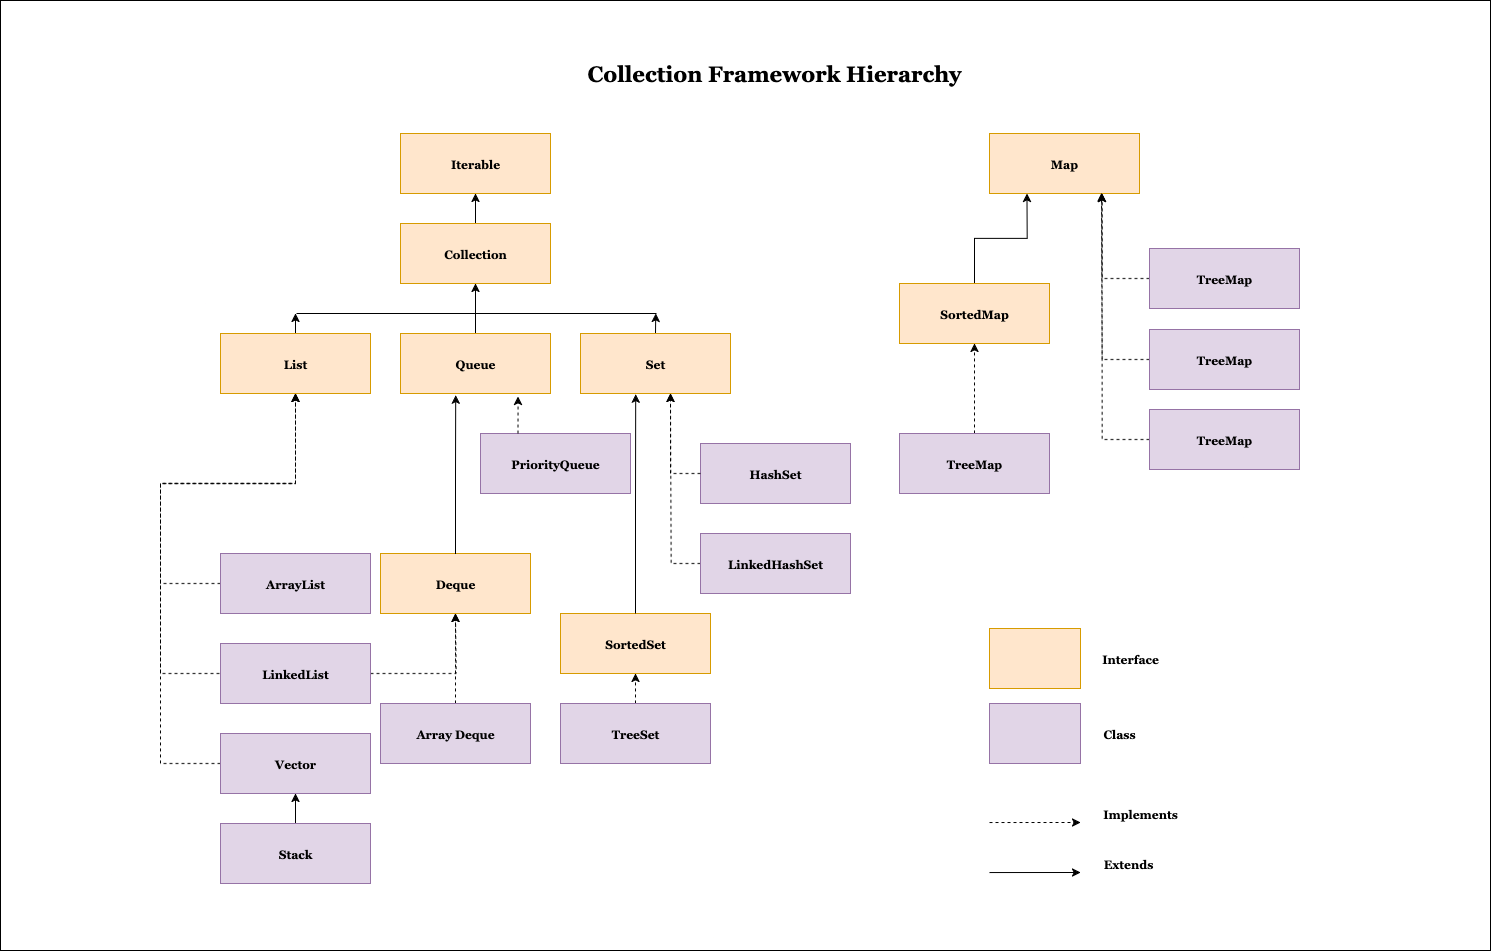

The diagram above was exported from draw.io. Its source (the exported page's mxGraphModel, read from the mxfile embedded in the PNG):
<mxGraphModel dx="4003" dy="2160" grid="1" gridSize="10" guides="1" tooltips="1" connect="1" arrows="1" fold="1" page="1" pageScale="1" pageWidth="850" pageHeight="1100" math="0" shadow="0">
  <root>
    <mxCell id="0" />
    <mxCell id="1" parent="0" />
    <mxCell id="VvL0lkIgly2rubZUVAmd-1" value="&lt;span&gt;&lt;font&gt;Iterable&lt;/font&gt;&lt;/span&gt;" style="rounded=0;whiteSpace=wrap;html=1;labelBackgroundColor=none;fillColor=#ffe6cc;strokeColor=#d79b00;fontFamily=Georgia;fontStyle=1" vertex="1" parent="1">
      <mxGeometry x="-380" y="175" width="150" height="60" as="geometry" />
    </mxCell>
    <mxCell id="VvL0lkIgly2rubZUVAmd-5" style="edgeStyle=orthogonalEdgeStyle;rounded=0;orthogonalLoop=1;jettySize=auto;html=1;exitX=0.5;exitY=0;exitDx=0;exitDy=0;entryX=0.5;entryY=1;entryDx=0;entryDy=0;fontFamily=Georgia;fontStyle=1" edge="1" parent="1" source="VvL0lkIgly2rubZUVAmd-3" target="VvL0lkIgly2rubZUVAmd-1">
      <mxGeometry relative="1" as="geometry" />
    </mxCell>
    <mxCell id="VvL0lkIgly2rubZUVAmd-3" value="Collection" style="rounded=0;whiteSpace=wrap;html=1;fontStyle=1;fontFamily=Georgia;fillColor=#ffe6cc;strokeColor=#d79b00;" vertex="1" parent="1">
      <mxGeometry x="-380" y="265" width="150" height="60" as="geometry" />
    </mxCell>
    <mxCell id="VvL0lkIgly2rubZUVAmd-6" style="edgeStyle=orthogonalEdgeStyle;rounded=0;orthogonalLoop=1;jettySize=auto;html=1;exitX=0.5;exitY=0;exitDx=0;exitDy=0;entryX=0.5;entryY=1;entryDx=0;entryDy=0;fontStyle=1;fontFamily=Georgia;" edge="1" parent="1" source="VvL0lkIgly2rubZUVAmd-4" target="VvL0lkIgly2rubZUVAmd-3">
      <mxGeometry relative="1" as="geometry" />
    </mxCell>
    <mxCell id="VvL0lkIgly2rubZUVAmd-4" value="Queue" style="rounded=0;whiteSpace=wrap;html=1;fontStyle=1;fontFamily=Georgia;fillColor=#ffe6cc;strokeColor=#d79b00;" vertex="1" parent="1">
      <mxGeometry x="-380" y="375" width="150" height="60" as="geometry" />
    </mxCell>
    <mxCell id="VvL0lkIgly2rubZUVAmd-11" style="edgeStyle=orthogonalEdgeStyle;rounded=0;orthogonalLoop=1;jettySize=auto;html=1;fontStyle=1;fontFamily=Georgia;" edge="1" parent="1" source="VvL0lkIgly2rubZUVAmd-7">
      <mxGeometry relative="1" as="geometry">
        <mxPoint x="-485" y="355" as="targetPoint" />
      </mxGeometry>
    </mxCell>
    <mxCell id="VvL0lkIgly2rubZUVAmd-7" value="List" style="rounded=0;whiteSpace=wrap;html=1;fontStyle=1;fontFamily=Georgia;fillColor=#ffe6cc;strokeColor=#d79b00;" vertex="1" parent="1">
      <mxGeometry x="-560" y="375" width="150" height="60" as="geometry" />
    </mxCell>
    <mxCell id="VvL0lkIgly2rubZUVAmd-12" style="edgeStyle=orthogonalEdgeStyle;rounded=0;orthogonalLoop=1;jettySize=auto;html=1;exitX=0.5;exitY=0;exitDx=0;exitDy=0;fontStyle=1;fontFamily=Georgia;" edge="1" parent="1" source="VvL0lkIgly2rubZUVAmd-8">
      <mxGeometry relative="1" as="geometry">
        <mxPoint x="-124.76190476190482" y="355" as="targetPoint" />
      </mxGeometry>
    </mxCell>
    <mxCell id="VvL0lkIgly2rubZUVAmd-8" value="Set" style="rounded=0;whiteSpace=wrap;html=1;fontStyle=1;fontFamily=Georgia;fillColor=#ffe6cc;strokeColor=#d79b00;" vertex="1" parent="1">
      <mxGeometry x="-200" y="375" width="150" height="60" as="geometry" />
    </mxCell>
    <mxCell id="VvL0lkIgly2rubZUVAmd-10" value="" style="endArrow=none;html=1;rounded=0;fontStyle=1;fontFamily=Georgia;" edge="1" parent="1">
      <mxGeometry width="50" height="50" relative="1" as="geometry">
        <mxPoint x="-484" y="355" as="sourcePoint" />
        <mxPoint x="-124" y="355" as="targetPoint" />
      </mxGeometry>
    </mxCell>
    <mxCell id="VvL0lkIgly2rubZUVAmd-14" value="HashSet" style="rounded=0;whiteSpace=wrap;html=1;fontStyle=1;fontFamily=Georgia;fillColor=#e1d5e7;strokeColor=#9673a6;" vertex="1" parent="1">
      <mxGeometry x="-80" y="485" width="150" height="60" as="geometry" />
    </mxCell>
    <mxCell id="VvL0lkIgly2rubZUVAmd-17" style="edgeStyle=orthogonalEdgeStyle;rounded=0;orthogonalLoop=1;jettySize=auto;html=1;exitX=0;exitY=0.5;exitDx=0;exitDy=0;dashed=1;fontFamily=Georgia;fontStyle=1" edge="1" parent="1" source="VvL0lkIgly2rubZUVAmd-15">
      <mxGeometry relative="1" as="geometry">
        <mxPoint x="-110" y="435" as="targetPoint" />
      </mxGeometry>
    </mxCell>
    <mxCell id="VvL0lkIgly2rubZUVAmd-15" value="LinkedHashSet" style="rounded=0;whiteSpace=wrap;html=1;fontStyle=1;fontFamily=Georgia;fillColor=#e1d5e7;strokeColor=#9673a6;" vertex="1" parent="1">
      <mxGeometry x="-80" y="575" width="150" height="60" as="geometry" />
    </mxCell>
    <mxCell id="VvL0lkIgly2rubZUVAmd-16" style="edgeStyle=orthogonalEdgeStyle;rounded=0;orthogonalLoop=1;jettySize=auto;html=1;entryX=0.6;entryY=1;entryDx=0;entryDy=0;entryPerimeter=0;dashed=1;fontFamily=Georgia;fontStyle=1" edge="1" parent="1" source="VvL0lkIgly2rubZUVAmd-14" target="VvL0lkIgly2rubZUVAmd-8">
      <mxGeometry relative="1" as="geometry">
        <Array as="points">
          <mxPoint x="-110" y="515" />
        </Array>
      </mxGeometry>
    </mxCell>
    <mxCell id="VvL0lkIgly2rubZUVAmd-18" value="SortedSet" style="rounded=0;whiteSpace=wrap;html=1;fontStyle=1;fontFamily=Georgia;fillColor=#ffe6cc;strokeColor=#d79b00;" vertex="1" parent="1">
      <mxGeometry x="-220" y="655" width="150" height="60" as="geometry" />
    </mxCell>
    <mxCell id="VvL0lkIgly2rubZUVAmd-20" style="edgeStyle=orthogonalEdgeStyle;rounded=0;orthogonalLoop=1;jettySize=auto;html=1;exitX=0.5;exitY=0;exitDx=0;exitDy=0;entryX=0.5;entryY=1;entryDx=0;entryDy=0;dashed=1;fontFamily=Georgia;fontStyle=1" edge="1" parent="1" source="VvL0lkIgly2rubZUVAmd-19" target="VvL0lkIgly2rubZUVAmd-18">
      <mxGeometry relative="1" as="geometry" />
    </mxCell>
    <mxCell id="VvL0lkIgly2rubZUVAmd-19" value="TreeSet" style="rounded=0;whiteSpace=wrap;html=1;fontStyle=1;fontFamily=Georgia;fillColor=#e1d5e7;strokeColor=#9673a6;" vertex="1" parent="1">
      <mxGeometry x="-220" y="745" width="150" height="60" as="geometry" />
    </mxCell>
    <mxCell id="VvL0lkIgly2rubZUVAmd-21" style="edgeStyle=orthogonalEdgeStyle;rounded=0;orthogonalLoop=1;jettySize=auto;html=1;exitX=0.5;exitY=0;exitDx=0;exitDy=0;entryX=0.368;entryY=1.012;entryDx=0;entryDy=0;entryPerimeter=0;fontFamily=Georgia;fontStyle=1" edge="1" parent="1" source="VvL0lkIgly2rubZUVAmd-18" target="VvL0lkIgly2rubZUVAmd-8">
      <mxGeometry relative="1" as="geometry">
        <Array as="points">
          <mxPoint x="-145" y="545" />
          <mxPoint x="-145" y="545" />
        </Array>
      </mxGeometry>
    </mxCell>
    <mxCell id="VvL0lkIgly2rubZUVAmd-22" value="PriorityQueue" style="rounded=0;whiteSpace=wrap;html=1;fontStyle=1;fontFamily=Georgia;fillColor=#e1d5e7;strokeColor=#9673a6;" vertex="1" parent="1">
      <mxGeometry x="-300" y="475" width="150" height="60" as="geometry" />
    </mxCell>
    <mxCell id="VvL0lkIgly2rubZUVAmd-23" value="Deque" style="rounded=0;whiteSpace=wrap;html=1;fontStyle=1;fontFamily=Georgia;fillColor=#ffe6cc;strokeColor=#d79b00;" vertex="1" parent="1">
      <mxGeometry x="-400" y="595" width="150" height="60" as="geometry" />
    </mxCell>
    <mxCell id="VvL0lkIgly2rubZUVAmd-38" style="edgeStyle=orthogonalEdgeStyle;rounded=0;orthogonalLoop=1;jettySize=auto;html=1;dashed=1;fontFamily=Georgia;fontStyle=1" edge="1" parent="1" source="VvL0lkIgly2rubZUVAmd-24">
      <mxGeometry relative="1" as="geometry">
        <mxPoint x="-325" y="655" as="targetPoint" />
      </mxGeometry>
    </mxCell>
    <mxCell id="VvL0lkIgly2rubZUVAmd-24" value="Array Deque" style="rounded=0;whiteSpace=wrap;html=1;fontStyle=1;fontFamily=Georgia;fillColor=#e1d5e7;strokeColor=#9673a6;" vertex="1" parent="1">
      <mxGeometry x="-400" y="745" width="150" height="60" as="geometry" />
    </mxCell>
    <mxCell id="VvL0lkIgly2rubZUVAmd-26" style="edgeStyle=orthogonalEdgeStyle;rounded=0;orthogonalLoop=1;jettySize=auto;html=1;exitX=0.25;exitY=0;exitDx=0;exitDy=0;entryX=0.784;entryY=1.047;entryDx=0;entryDy=0;entryPerimeter=0;dashed=1;fontFamily=Georgia;fontStyle=1" edge="1" parent="1" source="VvL0lkIgly2rubZUVAmd-22" target="VvL0lkIgly2rubZUVAmd-4">
      <mxGeometry relative="1" as="geometry" />
    </mxCell>
    <mxCell id="VvL0lkIgly2rubZUVAmd-28" style="edgeStyle=orthogonalEdgeStyle;rounded=0;orthogonalLoop=1;jettySize=auto;html=1;exitX=0.5;exitY=0;exitDx=0;exitDy=0;entryX=0.368;entryY=1.026;entryDx=0;entryDy=0;entryPerimeter=0;fontFamily=Georgia;fontStyle=1" edge="1" parent="1" source="VvL0lkIgly2rubZUVAmd-23" target="VvL0lkIgly2rubZUVAmd-4">
      <mxGeometry relative="1" as="geometry" />
    </mxCell>
    <mxCell id="VvL0lkIgly2rubZUVAmd-36" style="edgeStyle=orthogonalEdgeStyle;rounded=0;orthogonalLoop=1;jettySize=auto;html=1;exitX=0;exitY=0.5;exitDx=0;exitDy=0;dashed=1;fontFamily=Georgia;fontStyle=1" edge="1" parent="1" source="VvL0lkIgly2rubZUVAmd-29">
      <mxGeometry relative="1" as="geometry">
        <mxPoint x="-485" y="435.0000000000001" as="targetPoint" />
        <mxPoint x="-565" y="624.9999999999999" as="sourcePoint" />
        <Array as="points">
          <mxPoint x="-620" y="625" />
          <mxPoint x="-620" y="525" />
          <mxPoint x="-485" y="525" />
        </Array>
      </mxGeometry>
    </mxCell>
    <mxCell id="VvL0lkIgly2rubZUVAmd-29" value="ArrayList" style="rounded=0;whiteSpace=wrap;html=1;fontStyle=1;fontFamily=Georgia;fillColor=#e1d5e7;strokeColor=#9673a6;" vertex="1" parent="1">
      <mxGeometry x="-560" y="595" width="150" height="60" as="geometry" />
    </mxCell>
    <mxCell id="VvL0lkIgly2rubZUVAmd-35" style="edgeStyle=orthogonalEdgeStyle;rounded=0;orthogonalLoop=1;jettySize=auto;html=1;exitX=0;exitY=0.5;exitDx=0;exitDy=0;dashed=1;fontFamily=Georgia;fontStyle=1" edge="1" parent="1">
      <mxGeometry relative="1" as="geometry">
        <mxPoint x="-485" y="435" as="targetPoint" />
        <mxPoint x="-555" y="715" as="sourcePoint" />
        <Array as="points">
          <mxPoint x="-620" y="715" />
          <mxPoint x="-620" y="525" />
          <mxPoint x="-485" y="525" />
        </Array>
      </mxGeometry>
    </mxCell>
    <mxCell id="VvL0lkIgly2rubZUVAmd-37" style="edgeStyle=orthogonalEdgeStyle;rounded=0;orthogonalLoop=1;jettySize=auto;html=1;exitX=1;exitY=0.5;exitDx=0;exitDy=0;dashed=1;fontFamily=Georgia;fontStyle=1" edge="1" parent="1" source="VvL0lkIgly2rubZUVAmd-30">
      <mxGeometry relative="1" as="geometry">
        <mxPoint x="-325" y="655" as="targetPoint" />
        <mxPoint x="-405" y="715" as="sourcePoint" />
      </mxGeometry>
    </mxCell>
    <mxCell id="VvL0lkIgly2rubZUVAmd-30" value="LinkedList" style="rounded=0;whiteSpace=wrap;html=1;fontStyle=1;fontFamily=Georgia;fillColor=#e1d5e7;strokeColor=#9673a6;" vertex="1" parent="1">
      <mxGeometry x="-560" y="685" width="150" height="60" as="geometry" />
    </mxCell>
    <mxCell id="VvL0lkIgly2rubZUVAmd-34" style="edgeStyle=orthogonalEdgeStyle;rounded=0;orthogonalLoop=1;jettySize=auto;html=1;exitX=0;exitY=0.5;exitDx=0;exitDy=0;entryX=0.5;entryY=1;entryDx=0;entryDy=0;dashed=1;fontFamily=Georgia;fontStyle=1" edge="1" parent="1" source="VvL0lkIgly2rubZUVAmd-31" target="VvL0lkIgly2rubZUVAmd-7">
      <mxGeometry relative="1" as="geometry">
        <Array as="points">
          <mxPoint x="-620" y="805" />
          <mxPoint x="-620" y="525" />
          <mxPoint x="-485" y="525" />
        </Array>
      </mxGeometry>
    </mxCell>
    <mxCell id="VvL0lkIgly2rubZUVAmd-31" value="Vector" style="rounded=0;whiteSpace=wrap;html=1;fontStyle=1;fontFamily=Georgia;fillColor=#e1d5e7;strokeColor=#9673a6;" vertex="1" parent="1">
      <mxGeometry x="-560" y="775" width="150" height="60" as="geometry" />
    </mxCell>
    <mxCell id="VvL0lkIgly2rubZUVAmd-33" style="edgeStyle=orthogonalEdgeStyle;rounded=0;orthogonalLoop=1;jettySize=auto;html=1;entryX=0.5;entryY=1;entryDx=0;entryDy=0;fontFamily=Georgia;fontStyle=1" edge="1" parent="1" source="VvL0lkIgly2rubZUVAmd-32" target="VvL0lkIgly2rubZUVAmd-31">
      <mxGeometry relative="1" as="geometry" />
    </mxCell>
    <mxCell id="VvL0lkIgly2rubZUVAmd-32" value="Stack" style="rounded=0;whiteSpace=wrap;html=1;fontStyle=1;fontFamily=Georgia;fillColor=#e1d5e7;strokeColor=#9673a6;" vertex="1" parent="1">
      <mxGeometry x="-560" y="865" width="150" height="60" as="geometry" />
    </mxCell>
    <mxCell id="VvL0lkIgly2rubZUVAmd-39" value="" style="rounded=0;whiteSpace=wrap;html=1;fillColor=none;" vertex="1" parent="1">
      <mxGeometry x="-780" y="42" width="1490" height="950" as="geometry" />
    </mxCell>
    <mxCell id="VvL0lkIgly2rubZUVAmd-40" value="&lt;font&gt;&lt;span&gt;Map&lt;/span&gt;&lt;/font&gt;" style="rounded=0;whiteSpace=wrap;html=1;labelBackgroundColor=none;fillColor=#ffe6cc;strokeColor=#d79b00;fontFamily=Georgia;fontStyle=1" vertex="1" parent="1">
      <mxGeometry x="209" y="175" width="150" height="60" as="geometry" />
    </mxCell>
    <mxCell id="VvL0lkIgly2rubZUVAmd-46" style="edgeStyle=orthogonalEdgeStyle;rounded=0;orthogonalLoop=1;jettySize=auto;html=1;entryX=0.25;entryY=1;entryDx=0;entryDy=0;fontFamily=Georgia;fontStyle=1" edge="1" parent="1" source="VvL0lkIgly2rubZUVAmd-41" target="VvL0lkIgly2rubZUVAmd-40">
      <mxGeometry relative="1" as="geometry" />
    </mxCell>
    <mxCell id="VvL0lkIgly2rubZUVAmd-41" value="Sorted&lt;font&gt;&lt;span&gt;Map&lt;/span&gt;&lt;/font&gt;" style="rounded=0;whiteSpace=wrap;html=1;labelBackgroundColor=none;fillColor=#ffe6cc;strokeColor=#d79b00;fontFamily=Georgia;fontStyle=1" vertex="1" parent="1">
      <mxGeometry x="119" y="325" width="150" height="60" as="geometry" />
    </mxCell>
    <mxCell id="VvL0lkIgly2rubZUVAmd-47" style="edgeStyle=orthogonalEdgeStyle;rounded=0;orthogonalLoop=1;jettySize=auto;html=1;exitX=0.5;exitY=0;exitDx=0;exitDy=0;entryX=0.5;entryY=1;entryDx=0;entryDy=0;dashed=1;fontFamily=Georgia;fontStyle=1" edge="1" parent="1" source="VvL0lkIgly2rubZUVAmd-42" target="VvL0lkIgly2rubZUVAmd-41">
      <mxGeometry relative="1" as="geometry" />
    </mxCell>
    <mxCell id="VvL0lkIgly2rubZUVAmd-42" value="TreeMap" style="rounded=0;whiteSpace=wrap;html=1;fontStyle=1;fontFamily=Georgia;fillColor=#e1d5e7;strokeColor=#9673a6;" vertex="1" parent="1">
      <mxGeometry x="119" y="475" width="150" height="60" as="geometry" />
    </mxCell>
    <mxCell id="VvL0lkIgly2rubZUVAmd-48" style="edgeStyle=orthogonalEdgeStyle;rounded=0;orthogonalLoop=1;jettySize=auto;html=1;entryX=0.75;entryY=1;entryDx=0;entryDy=0;dashed=1;fontFamily=Georgia;fontStyle=1" edge="1" parent="1" source="VvL0lkIgly2rubZUVAmd-43" target="VvL0lkIgly2rubZUVAmd-40">
      <mxGeometry relative="1" as="geometry" />
    </mxCell>
    <mxCell id="VvL0lkIgly2rubZUVAmd-43" value="TreeMap" style="rounded=0;whiteSpace=wrap;html=1;fontStyle=1;fontFamily=Georgia;fillColor=#e1d5e7;strokeColor=#9673a6;" vertex="1" parent="1">
      <mxGeometry x="369" y="290" width="150" height="60" as="geometry" />
    </mxCell>
    <mxCell id="VvL0lkIgly2rubZUVAmd-50" style="edgeStyle=orthogonalEdgeStyle;rounded=0;orthogonalLoop=1;jettySize=auto;html=1;entryX=0.75;entryY=1;entryDx=0;entryDy=0;dashed=1;fontFamily=Georgia;fontStyle=1" edge="1" parent="1" source="VvL0lkIgly2rubZUVAmd-44" target="VvL0lkIgly2rubZUVAmd-40">
      <mxGeometry relative="1" as="geometry" />
    </mxCell>
    <mxCell id="VvL0lkIgly2rubZUVAmd-44" value="TreeMap" style="rounded=0;whiteSpace=wrap;html=1;fontStyle=1;fontFamily=Georgia;fillColor=#e1d5e7;strokeColor=#9673a6;" vertex="1" parent="1">
      <mxGeometry x="369" y="451" width="150" height="60" as="geometry" />
    </mxCell>
    <mxCell id="VvL0lkIgly2rubZUVAmd-49" style="edgeStyle=orthogonalEdgeStyle;rounded=0;orthogonalLoop=1;jettySize=auto;html=1;exitX=0;exitY=0.5;exitDx=0;exitDy=0;dashed=1;fontFamily=Georgia;fontStyle=1" edge="1" parent="1" source="VvL0lkIgly2rubZUVAmd-45">
      <mxGeometry relative="1" as="geometry">
        <mxPoint x="320.9999999999998" y="234.49" as="targetPoint" />
        <mxPoint x="370" y="405.49" as="sourcePoint" />
      </mxGeometry>
    </mxCell>
    <mxCell id="VvL0lkIgly2rubZUVAmd-45" value="TreeMap" style="rounded=0;whiteSpace=wrap;html=1;fontStyle=1;fontFamily=Georgia;fillColor=#e1d5e7;strokeColor=#9673a6;" vertex="1" parent="1">
      <mxGeometry x="369" y="371" width="150" height="60" as="geometry" />
    </mxCell>
    <mxCell id="VvL0lkIgly2rubZUVAmd-52" value="" style="rounded=0;whiteSpace=wrap;html=1;labelBackgroundColor=none;fillColor=#ffe6cc;strokeColor=#d79b00;fontFamily=Georgia;fontStyle=1" vertex="1" parent="1">
      <mxGeometry x="209" y="670" width="91" height="60" as="geometry" />
    </mxCell>
    <mxCell id="VvL0lkIgly2rubZUVAmd-53" value="" style="rounded=0;whiteSpace=wrap;html=1;fontStyle=1;fontFamily=Georgia;fillColor=#e1d5e7;strokeColor=#9673a6;" vertex="1" parent="1">
      <mxGeometry x="209" y="745" width="91" height="60" as="geometry" />
    </mxCell>
    <mxCell id="VvL0lkIgly2rubZUVAmd-54" value="&lt;font&gt;&lt;span&gt;Interface&lt;/span&gt;&lt;/font&gt;" style="text;html=1;align=center;verticalAlign=middle;whiteSpace=wrap;rounded=0;fontFamily=Georgia;fontStyle=1" vertex="1" parent="1">
      <mxGeometry x="320" y="685" width="60" height="30" as="geometry" />
    </mxCell>
    <mxCell id="VvL0lkIgly2rubZUVAmd-55" value="&lt;font&gt;&lt;span&gt;Class&lt;/span&gt;&lt;/font&gt;" style="text;html=1;align=center;verticalAlign=middle;whiteSpace=wrap;rounded=0;fontFamily=Georgia;fontStyle=1" vertex="1" parent="1">
      <mxGeometry x="309" y="760" width="60" height="30" as="geometry" />
    </mxCell>
    <mxCell id="VvL0lkIgly2rubZUVAmd-56" value="" style="endArrow=classic;html=1;rounded=0;dashed=1;fontFamily=Georgia;fontStyle=1" edge="1" parent="1">
      <mxGeometry width="50" height="50" relative="1" as="geometry">
        <mxPoint x="209" y="864.05" as="sourcePoint" />
        <mxPoint x="300" y="864" as="targetPoint" />
      </mxGeometry>
    </mxCell>
    <mxCell id="VvL0lkIgly2rubZUVAmd-57" value="&lt;font&gt;&lt;span&gt;Implements&lt;/span&gt;&lt;/font&gt;" style="text;html=1;align=center;verticalAlign=middle;whiteSpace=wrap;rounded=0;fontFamily=Georgia;fontStyle=1" vertex="1" parent="1">
      <mxGeometry x="330" y="840" width="60" height="30" as="geometry" />
    </mxCell>
    <mxCell id="VvL0lkIgly2rubZUVAmd-58" value="" style="endArrow=classic;html=1;rounded=0;fontFamily=Georgia;fontStyle=1" edge="1" parent="1">
      <mxGeometry width="50" height="50" relative="1" as="geometry">
        <mxPoint x="209" y="914.05" as="sourcePoint" />
        <mxPoint x="300" y="914" as="targetPoint" />
      </mxGeometry>
    </mxCell>
    <mxCell id="VvL0lkIgly2rubZUVAmd-59" value="&lt;font&gt;&lt;span&gt;Extends&lt;/span&gt;&lt;/font&gt;" style="text;html=1;align=center;verticalAlign=middle;whiteSpace=wrap;rounded=0;fontFamily=Georgia;fontStyle=1" vertex="1" parent="1">
      <mxGeometry x="318" y="890" width="60" height="30" as="geometry" />
    </mxCell>
    <mxCell id="VvL0lkIgly2rubZUVAmd-61" value="Collection Framework Hierarchy" style="text;html=1;align=center;verticalAlign=middle;whiteSpace=wrap;rounded=0;fontFamily=Georgia;fontStyle=1;fontSize=22;" vertex="1" parent="1">
      <mxGeometry x="-216" y="100" width="420" height="30" as="geometry" />
    </mxCell>
  </root>
</mxGraphModel>